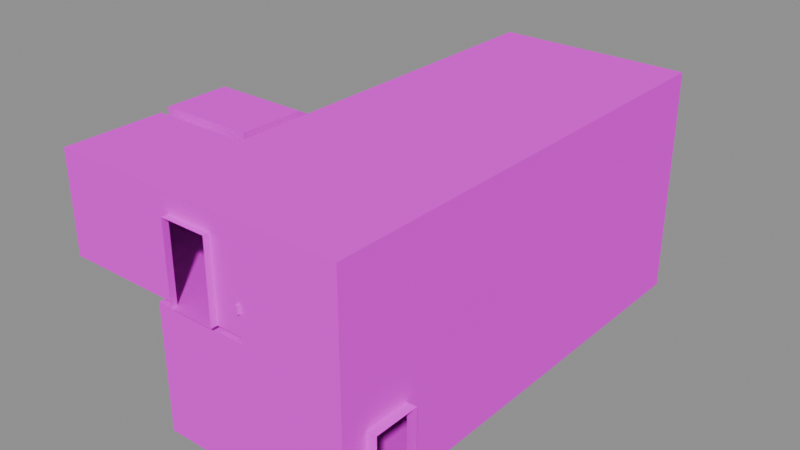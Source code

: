 # Source: HConHallGas001.blend  (saved by Blender 4.5.92; exported with 4.5.12 LTS)
import bpy
from mathutils import Matrix  # noqa: F401  (used for matrix-valued properties, if any)

bpy.ops.wm.read_factory_settings(use_empty=True)
scene = bpy.context.scene
scene.name = 'Scene'

# ---- collections
col_collection = bpy.data.collections.new('Collection'); scene.collection.children.link(col_collection)

# ---- images (referenced by path relative to the original .blend; pixels are not part of the script)
import os
ASSET_DIR = os.environ.get("B2B_ASSET_DIR", "")  # directory of the original .blend (textures are referenced by path, not embedded)
HERE = os.path.dirname(os.path.abspath(__file__))  # packed textures are extracted next to this script under _unpacked/

def load_image(name, relpath, width, height, colorspace="sRGB"):
    """Load a texture the original file referenced (path relative to the .blend, or extracted next to this script)."""
    p = next((c for c in (os.path.join(HERE, relpath), os.path.join(ASSET_DIR, relpath)) if relpath and os.path.exists(c)), "")
    if p:
        img = bpy.data.images.load(p, check_existing=True)
        img.name = name
    else:  # same state as the original file: an image datablock whose file is absent (Cycles renders it pink)
        img = bpy.data.images.new(name, width, height)
        img.source = "FILE"
        img.filepath = "//" + (relpath or name)
    img.colorspace_settings.name = colorspace
    return img
img_concretefloor_jpg = load_image('concretefloor.jpg', 'concretefloor.jpg', 1024, 1024, 'sRGB')
img_ctconcretewalls_png = load_image('ctconcretewalls.png', 'ctconcretewalls.png', 1024, 1024, 'sRGB')
img_tilefloor_jpg = load_image('tilefloor.jpg', 'tilefloor.jpg', 1024, 1024, 'sRGB')
img_metal3_jpg = load_image('metal3.jpg', 'metal3.jpg', 1024, 1024, 'sRGB')
img_concretewall_jpg = load_image('concretewall.jpg', 'concretewall.jpg', 1024, 1024, 'sRGB')
img_dirtymetal_jpg = load_image('dirtymetal.jpg', 'dirtymetal.jpg', 1024, 1024, 'sRGB')

# ---- materials (node trees are filled in below, after node groups)
mat_concrete_floor = bpy.data.materials.new('Concrete Floor')
mat_concrete_floor.use_backface_culling = True
mat_material = bpy.data.materials.new('Material')
mat_material.use_backface_culling = True
mat_material_001 = bpy.data.materials.new('Material.001')
mat_material_002 = bpy.data.materials.new('Material.002')
mat_material_003 = bpy.data.materials.new('Material.003')
mat_material_003.use_backface_culling = True
mat_material_007 = bpy.data.materials.new('Material.007')
mat_material_005 = bpy.data.materials.new('Material.005')
mat_material_006 = bpy.data.materials.new('Material.006')

# ---- material node trees
mat_concrete_floor.use_nodes = True; mat_concrete_floor.node_tree.nodes.clear()
_N = mat_concrete_floor.node_tree.nodes; _L = mat_concrete_floor.node_tree.links
n0 = _N.new('ShaderNodeBsdfPrincipled'); n0.name = 'Principled BSDF'; n0.location = (10, 300)
n0.inputs[3].default_value = 1.0
n1 = _N.new('ShaderNodeOutputMaterial'); n1.name = 'Material Output'; n1.location = (300, 300)
n2 = _N.new('ShaderNodeTexImage'); n2.name = 'Image Texture'; n2.location = (-280, 280)
n2.image = img_concretefloor_jpg
_L.new(n0.outputs[0], n1.inputs[0])
_L.new(n2.outputs[0], n0.inputs[0])
n1.is_active_output = True
mat_material.use_nodes = True; mat_material.node_tree.nodes.clear()
_N = mat_material.node_tree.nodes; _L = mat_material.node_tree.links
n0 = _N.new('ShaderNodeBsdfPrincipled'); n0.name = 'Principled BSDF'; n0.location = (10, 300)
n0.inputs[3].default_value = 1.0
n1 = _N.new('ShaderNodeOutputMaterial'); n1.name = 'Material Output'; n1.location = (300, 300)
n2 = _N.new('ShaderNodeTexImage'); n2.name = 'Image Texture'; n2.location = (-280, 280)
n2.image = img_ctconcretewalls_png
_L.new(n0.outputs[0], n1.inputs[0])
_L.new(n2.outputs[0], n0.inputs[0])
n1.is_active_output = True
mat_material_001.use_nodes = True; mat_material_001.node_tree.nodes.clear()
_N = mat_material_001.node_tree.nodes; _L = mat_material_001.node_tree.links
n0 = _N.new('ShaderNodeBsdfPrincipled'); n0.name = 'Principled BSDF'; n0.location = (10, 300)
n0.inputs[3].default_value = 1.0
n1 = _N.new('ShaderNodeOutputMaterial'); n1.name = 'Material Output'; n1.location = (300, 300)
n2 = _N.new('ShaderNodeTexImage'); n2.name = 'Image Texture'; n2.location = (-280, 280)
n2.image = img_tilefloor_jpg
_L.new(n0.outputs[0], n1.inputs[0])
_L.new(n2.outputs[0], n0.inputs[0])
n1.is_active_output = True
mat_material_002.use_nodes = True; mat_material_002.node_tree.nodes.clear()
_N = mat_material_002.node_tree.nodes; _L = mat_material_002.node_tree.links
n0 = _N.new('ShaderNodeBsdfPrincipled'); n0.name = 'Principled BSDF'; n0.location = (10, 300)
n0.inputs[3].default_value = 1.0
n1 = _N.new('ShaderNodeOutputMaterial'); n1.name = 'Material Output'; n1.location = (300, 300)
n2 = _N.new('ShaderNodeTexImage'); n2.name = 'Image Texture'; n2.location = (-280, 280)
n2.image = img_metal3_jpg
_L.new(n0.outputs[0], n1.inputs[0])
_L.new(n2.outputs[0], n0.inputs[0])
n1.is_active_output = True
mat_material_003.use_nodes = True; mat_material_003.node_tree.nodes.clear()
_N = mat_material_003.node_tree.nodes; _L = mat_material_003.node_tree.links
n0 = _N.new('ShaderNodeBsdfPrincipled'); n0.name = 'Principled BSDF'; n0.location = (-200, 100)
n0.inputs[3].default_value = 1.0
n1 = _N.new('ShaderNodeOutputMaterial'); n1.name = 'Material Output'; n1.location = (200, 100)
n2 = _N.new('ShaderNodeTexImage'); n2.name = 'Image Texture'; n2.location = (-490, 80)
n2.image = img_concretewall_jpg
_L.new(n0.outputs[0], n1.inputs[0])
_L.new(n2.outputs[0], n0.inputs[0])
n1.is_active_output = True
mat_material_007.use_nodes = True; mat_material_007.node_tree.nodes.clear()
_N = mat_material_007.node_tree.nodes; _L = mat_material_007.node_tree.links
n0 = _N.new('ShaderNodeBsdfPrincipled'); n0.name = 'Principled BSDF'; n0.location = (-200, 100)
n1 = _N.new('ShaderNodeOutputMaterial'); n1.name = 'Material Output'; n1.location = (200, 100)
_L.new(n0.outputs[0], n1.inputs[0])
n1.is_active_output = True
mat_material_005.use_nodes = True; mat_material_005.node_tree.nodes.clear()
_N = mat_material_005.node_tree.nodes; _L = mat_material_005.node_tree.links
n0 = _N.new('ShaderNodeBsdfPrincipled'); n0.name = 'Principled BSDF'; n0.location = (-200, 100)
n1 = _N.new('ShaderNodeOutputMaterial'); n1.name = 'Material Output'; n1.location = (200, 100)
n2 = _N.new('ShaderNodeTexImage'); n2.name = 'Image Texture'; n2.location = (-490, 80)
n2.image = img_dirtymetal_jpg
_L.new(n0.outputs[0], n1.inputs[0])
_L.new(n2.outputs[0], n0.inputs[0])
n1.is_active_output = True
mat_material_006.use_nodes = True; mat_material_006.node_tree.nodes.clear()
_N = mat_material_006.node_tree.nodes; _L = mat_material_006.node_tree.links
n0 = _N.new('ShaderNodeBsdfPrincipled'); n0.name = 'Principled BSDF'; n0.location = (-200, 100)
n1 = _N.new('ShaderNodeOutputMaterial'); n1.name = 'Material Output'; n1.location = (200, 100)
n2 = _N.new('ShaderNodeTexImage'); n2.name = 'Image Texture'; n2.location = (-490, 80)
n2.image = img_dirtymetal_jpg
_L.new(n0.outputs[0], n1.inputs[0])
_L.new(n2.outputs[0], n0.inputs[0])
n1.is_active_output = True

# ---- meshes
me_cube_002 = bpy.data.meshes.new('Cube.002')
me_cube_002.from_pydata([(-1.501, 7.3, 1.852), (1.501, 7.3, -1.15), (1.501, 7.3, 1.852), (-1.501, 7.3, -1.15), (1.501, 3.195e-05, -1.15), (-4.501, -4.3, 1.852), (-0.6993, 7.3, 1.252), (0.6993, 7.3, 1.252), (0.6993, 7.5, 1.252), (-0.6993, 7.5, 1.252), (-0.6993, 7.3, -1.148), (0.6993, 7.3, -1.148), (-0.6993, 7.5, -1.148), (0.6993, 7.5, -1.148), (-0.6993, 6.3, -1.148), (0.6993, 6.3, -1.148), (1.501, -7.3, 1.852), (-1.501, -7.3, -1.15), (-1.501, -7.3, 1.852), (1.501, -7.3, -1.15), (-1.501, -4.3, -1.15), (1.501, -3.217e-05, 1.852), (-1.501, -4.3, 1.852), (0.6993, -7.3, 1.252), (-0.6993, -7.3, 1.252), (-0.6993, -7.5, 1.252), (0.6993, -7.5, 1.252), (0.6993, -7.3, -1.148), (-0.6993, -7.3, -1.148), (0.6993, -7.5, -1.148), (-0.6993, -7.5, -1.148), (0.6993, -6.3, -1.148), (-0.6993, -6.3, -1.148), (4.501, 7.3, -1.15), (4.501, 7.3, 1.852), (4.501, -3.229e-05, -1.15), (4.501, -3.229e-05, 1.852), (4.501, -7.3, 1.852), (4.501, -7.3, -1.15), (1.501, 7.3, -5.15), (1.501, -7.3, -5.15), (1.501, -3.217e-05, -5.15), (4.501, 7.3, -5.15), (4.501, -7.3, -5.15), (4.501, -3.229e-05, -5.15), (1.501, -7.3, -1.325), (1.501, 2.876e-05, -1.325), (1.501, 7.3, -1.324), (-1.399, -7.3, -5.15), (-1.399, -3.208e-05, -5.15), (-1.399, 7.3, -1.324), (-1.399, 7.3, -5.15), (-1.399, -7.3, -1.325), (-1.399, 2.885e-05, -1.325), (-4.501, -7.3, 1.852), (-4.501, -7.3, -1.15), (-4.501, -4.3, -1.15), (-1.394, 5.085, -2.749), (-1.394, 6.483, -2.749), (-1.794, 6.483, -2.749), (-1.794, 5.085, -2.749), (-1.394, 5.085, -5.149), (-1.394, 6.483, -5.149), (-1.794, 5.085, -5.149), (-1.794, 6.483, -5.149), (-2.305, -5.694, -1.148), (-3.704, -5.694, -1.148), (-4.304, -4.299, 1.252), (-2.905, -4.299, 1.252), (-2.905, -3.899, 1.252), (-4.304, -3.899, 1.252), (-4.304, -4.299, -1.148), (-2.905, -4.299, -1.148), (-4.304, -3.899, -1.148), (-2.905, -3.899, -1.148), (-1.805, -3.899, 1.852), (-4.703, -3.899, 1.852), (-4.703, -3.899, -1.148), (-1.805, -3.899, -1.148), (-4.304, -3.399, -1.148), (-2.905, -3.399, -1.148), (-1.805, -1.899, 1.852), (-4.703, -1.899, 1.852), (-4.703, -2.899, -1.148), (-1.805, -2.899, -1.148), (-1.805, 5.101, -2.148), (-4.703, 5.101, -2.148), (-4.703, 4.101, -5.148), (-1.805, 4.101, -5.148), (-1.805, 7.301, -2.148), (-4.703, 7.301, -2.148), (-4.703, 7.301, -5.148), (-1.805, 7.301, -5.148), (-3.794, 5.085, -5.149), (-3.794, 6.483, -5.149), (2.726, -6.489, -5.149), (2.726, -5.091, -5.149), (4.493, -5.091, -2.749), (4.493, -6.489, -2.749), (4.793, -6.489, -2.749), (4.793, -5.091, -2.749), (4.493, -5.091, -5.149), (4.493, -6.489, -5.149), (4.793, -5.091, -5.149), (4.793, -6.489, -5.149), (0.5058, 5.085, -5.149), (0.5058, 6.483, -5.149), (-1.594, 5.085, -2.749), (-1.594, 5.085, -5.149), (-1.594, 6.483, -5.149), (-1.594, 6.483, -2.749)], [], [(3, 0, 22, 20), (2, 0, 6, 7), (2, 7, 11, 1), (6, 0, 3, 10), (6, 10, 12, 9), (11, 7, 8, 13), (7, 6, 9, 8), (10, 11, 13, 12), (11, 10, 14, 15), (10, 3, 20, 14), (1, 11, 15, 4), (15, 14, 20, 4), (2, 21, 22, 0), (21, 2, 34, 36), (22, 18, 54, 5), (2, 1, 33, 34), (18, 22, 21, 16), (18, 16, 23, 24), (18, 24, 28, 17), (23, 16, 19, 27), (23, 27, 29, 26), (28, 24, 25, 30), (24, 23, 26, 25), (27, 28, 30, 29), (28, 27, 31, 32), (27, 19, 4, 31), (17, 28, 32, 20), (32, 31, 4, 20), (34, 33, 35, 36), (38, 37, 36, 35), (16, 21, 36, 37), (35, 33, 42, 44), (19, 16, 37, 38), (19, 38, 43, 45), (39, 41, 44, 42), (43, 102, 95, 40), (33, 1, 47, 42), (53, 52, 48, 49), (46, 45, 52, 53), (45, 43, 40), (45, 46, 4, 19), (47, 46, 53, 50), (50, 53, 57, 58), (42, 47, 39), (1, 4, 46, 47), (39, 47, 50, 51), (45, 40, 48, 52), (62, 61, 105, 106), (40, 41, 49, 48), (56, 5, 54, 55), (71, 56, 55, 66), (22, 5, 67, 68), (18, 17, 55, 54), (50, 58, 62, 51), (57, 53, 49, 61), (107, 108, 63, 60), (109, 110, 59, 64), (110, 107, 60, 59), (108, 109, 64, 63), (22, 68, 72, 20), (67, 5, 56, 71), (67, 71, 73, 70), (72, 68, 69, 74), (68, 67, 70, 69), (74, 73, 71, 72), (20, 72, 65, 17), (72, 71, 66, 65), (65, 66, 55, 17), (74, 69, 75, 78), (70, 73, 77, 76), (70, 76, 75, 69), (74, 78, 84, 80), (76, 77, 83, 82), (73, 74, 80, 79), (77, 73, 79, 83), (78, 75, 81, 84), (75, 76, 82, 81), (79, 80, 84, 83), (84, 81, 85, 88), (81, 82, 86, 85), (82, 83, 87, 86), (83, 84, 88, 87), (85, 86, 90, 89), (86, 87, 91, 90), (88, 63, 93, 87), (59, 89, 92, 64), (90, 91, 92, 89), (60, 85, 89, 59), (60, 63, 88, 85), (64, 92, 91, 94), (63, 64, 94, 93), (91, 87, 93, 94), (38, 35, 97, 98), (38, 98, 102, 43), (97, 35, 44, 101), (97, 101, 103, 100), (102, 98, 99, 104), (98, 97, 100, 99), (101, 102, 104, 103), (101, 44, 41, 96), (102, 101, 96, 95), (40, 95, 96, 41), (51, 62, 106, 39), (61, 49, 41, 105), (39, 106, 105, 41), (61, 62, 109, 108), (58, 57, 107, 110), (62, 58, 110, 109), (57, 61, 108, 107)])
me_cube_002.polygons.foreach_set('material_index', [4, 4, 4, 4, 4, 4, 1, 3, 3, 3, 3, 3, 0, 0, 0, 4, 0, 4, 4, 4, 4, 4, 1, 3, 3, 3, 3, 3, 4, 4, 0, 1, 4, 1, 2, 2, 1, 1, 3, 1, 3, 3, 1, 1, 3, 1, 1, 2, 2, 4, 3, 4, 4, 1, 1, 1, 1, 1, 2, 4, 4, 4, 4, 1, 2, 3, 3, 3, 4, 4, 4, 2, 4, 2, 2, 4, 0, 2, 4, 0, 4, 2, 0, 4, 2, 1, 4, 1, 1, 2, 2, 2, 1, 1, 1, 1, 1, 1, 2, 2, 2, 2, 2, 2, 2, 2, 1, 1, 1])
_uv = me_cube_002.uv_layers.new(name='UVMap')
_uv.uv.foreach_set('vector', [2.166, -0.001011, 2.166, 0.9997, -1.701, 0.9997, -1.701, -0.001011, 1.935, 0.9997, 0.9342, 0.9997, 1.202, 0.7997, 1.668, 0.7997, 1.935, 0.9997, 1.668, 0.7997, 1.668, -0.0002752, 1.935, -0.001011, 1.202, 0.7997, 0.9342, 0.9997, 0.9342, -0.001011, 1.202, -0.0002752, 2.166, 0.7997, 2.166, -0.0002752, 2.232, -0.0002752, 2.232, 0.7997, 2.166, -0.0002752, 2.166, 0.7997, 2.232, 0.7997, 2.232, -0.0002752, 0.6259, 0.5703, 0.3741, 0.5703, 0.3741, 0.6062, 0.6259, 0.6062, 0.2685, 2.891, 0.7315, 2.891, 0.7315, 2.957, 0.2685, 2.957, 0.7315, 2.891, 0.2685, 2.891, 0.2685, 2.559, 0.7315, 2.559, 0.2685, 2.891, 0.003015, 2.891, 0.003015, -0.95, 0.2685, 2.559, 0.997, 2.891, 0.7315, 2.891, 0.7315, 2.559, 0.997, 0.4737, 0.7315, 2.559, 0.2685, 2.559, 0.003015, -0.95, 0.997, 0.4737, 0.9992, 3.035, 0.9992, 0.5953, -0.003939, -0.8416, -0.003939, 3.035, 0.9992, 0.5953, 0.9992, 3.035, 2.002, 3.035, 2.002, 0.5953, -0.003939, -0.8406, -0.003939, -1.843, -1.006, -1.843, -1.006, -0.8406, 1.935, 0.9997, 1.935, -0.001011, 2.935, -0.001011, 2.935, 0.9997, -0.003939, -1.844, -0.003939, -0.8416, 0.9992, 0.5953, 0.9992, -1.844, 0.9342, 0.9997, 1.935, 0.9997, 1.668, 0.7997, 1.202, 0.7997, 0.9342, 0.9997, 1.202, 0.7997, 1.202, -0.0002752, 0.9342, -0.001011, 1.668, 0.7997, 1.935, 0.9997, 1.935, -0.001011, 1.668, -0.0002752, -2.701, 0.7997, -2.701, -0.0002752, -2.768, -0.0002752, -2.768, 0.7997, -2.701, -0.0002752, -2.701, 0.7997, -2.768, 0.7997, -2.768, -0.0002752, 0.6259, 0.5703, 0.3741, 0.5703, 0.3741, 0.6062, 0.6259, 0.6062, 0.7238, 1.008, 0.2762, 1.008, 0.2762, 0.9442, 0.7238, 0.9442, 0.2685, -1.943, 0.7315, -1.943, 0.7315, -1.612, 0.2685, -1.612, 0.7315, -1.943, 0.997, -1.943, 0.997, 0.4737, 0.7315, -1.612, 0.003015, -1.943, 0.2685, -1.943, 0.2685, -1.612, 0.003015, -0.95, 0.2685, -1.612, 0.7315, -1.612, 0.997, 0.4737, 0.003015, -0.95, 2.166, 0.9997, 2.166, -0.001011, -0.2677, -0.001011, -0.2677, 0.9997, -2.701, -0.001011, -2.701, 0.9997, -0.2677, 0.9997, -0.2677, -0.001011, 0.9992, -1.844, 0.9992, 0.5953, 2.002, 0.5953, 2.002, -1.844, 0.04263, 1.025, 1.913, 1.025, 1.913, -0.0003825, 0.04263, -0.0003825, 1.935, -0.001011, 1.935, 0.9997, 2.935, 0.9997, 2.935, -0.001011, 1.736, 1.025, 2.505, 1.025, 2.505, -0.0003825, 1.736, 0.98, 0.5084, 2.013, 0.5084, 1.652e-05, 1.336, 1.628e-05, 1.336, 2.013, 1.336, -2.013, 1.333, -1.789, 0.8461, -1.789, 0.5084, -2.013, 2.505, 1.025, 1.736, 1.025, 1.736, 0.9801, 2.505, -0.0003825, 0.5023, 0.9969, -1.402, 0.997, -1.402, -0.001136, 0.5023, -0.001136, 0.9952, 0.5, 0.9952, -1.91, 0.004796, -1.91, 0.004797, 0.5, 1.736, 0.98, 2.505, -0.0003825, 1.736, -0.0003826, 0.0, 0.9921, 0.5, 0.9921, 0.5, 1.004, 0.0, 1.004, 0.9952, 2.91, 0.9952, 0.5, 0.004797, 0.5, 0.004797, 2.91, 1.45, 0.9979, -0.45, 0.9977, 0.8734, 0.6271, 1.237, 0.6271, 2.505, -0.0003825, 1.736, 0.9801, 1.736, -0.0003826, 1.0, 1.004, 0.5, 1.004, 0.5, 0.9921, 1.0, 0.9921, 1.736, -0.0003826, 1.736, 0.9801, 0.9672, 0.9801, 0.9672, -0.0003825, 1.736, 0.98, 1.736, -0.0003826, 0.9672, -0.0003825, 0.9672, 0.98, -0.3174, 1.788, -0.3174, 1.402, 0.234, 1.402, 0.234, 1.788, 0.5084, -2.013, 0.5084, 1.652e-05, -0.3187, 1.652e-05, -0.3187, -2.013, -1.701, -0.001011, -1.701, 0.9997, -2.701, 0.9997, -2.701, -0.001011, 0.064, 0.9973, -0.001757, 0.9969, -0.001757, -0.002742, 0.2639, 0.5325, 1.935, 0.9997, 0.9342, 0.9997, 1.001, 0.7997, 1.468, 0.7997, 0.9342, 0.9997, 0.9342, -0.001011, -0.06575, -0.001011, -0.06575, 0.9997, 1.45, 0.9979, 1.237, 0.6271, 1.237, -0.00181, 1.45, -0.002191, 0.8734, 0.6271, -0.45, 0.9977, -0.45, -0.002191, 0.8734, -0.00181, 0.2296, 0.798, 0.2296, 0.003002, 0.2959, 0.003002, 0.2959, 0.798, 0.8254, 0.003002, 0.8254, 0.798, 0.7591, 0.798, 0.7591, 0.003002, 0.6259, 0.5883, 0.3741, 0.5883, 0.3741, 0.6062, 0.6259, 0.6062, -0.3588, 1.402, -0.3588, 1.788, -0.4002, 1.788, -0.4002, 1.402, 1.935, 0.9997, 1.468, 0.7997, 1.468, -0.0002752, 1.935, -0.001011, 1.0, 0.7997, 0.9342, 0.9997, 0.9342, -0.001011, 1.0, -0.0002753, 0.1, 0.8, 0.1, 0.0, 0.2333, 0.0, 0.2333, 0.8, 0.1, 0.0, 0.1, 0.8, 0.2333, 0.8, 0.2333, 0.0, 0.5179, 0.5703, 0.2661, 0.5703, 0.2661, 0.6062, 0.5179, 0.6062, 0.6195, -1.362, 0.1373, -1.362, 0.1373, -1.5, 0.6195, -1.5, 0.9979, 0.9969, 0.53, 0.9973, 0.73, 0.5325, 0.9979, -0.002742, 0.53, 0.9973, 0.064, 0.9973, 0.2639, 0.5325, 0.73, 0.5325, 0.73, 0.5325, 0.2639, 0.5325, -0.001757, -0.002742, 0.9979, -0.002742, 0.6164, 0.0, 0.6164, 0.8, 0.983, 1.0, 0.983, 0.0, 0.1502, 0.8, 0.1502, 0.0, 0.01699, 0.0, 0.01699, 1.0, 0.1502, 0.8, 0.01699, 1.0, 0.983, 1.0, 0.6164, 0.8, 0.6195, -1.362, 0.9986, -1.362, 0.9986, -1.017, 0.6195, -1.189, 0.2333, 1.0, 0.2333, 0.0, 0.5667, 0.0, 0.9, 1.0, 0.1373, -1.362, 0.6195, -1.362, 0.6195, -1.189, 0.1373, -1.189, -0.0004776, -1.362, 0.1373, -1.362, 0.1373, -1.189, -0.0004776, -1.017, 0.2333, 0.0, 0.2333, 1.0, 0.9, 1.0, 0.5667, 0.0, 0.9963, -1.418, 0.003695, -1.418, 0.003695, -0.733, 0.9963, -0.733, 0.1373, -1.189, 0.6195, -1.189, 0.9986, -1.017, -0.0004776, -1.017, 2.576, -0.001928, 2.762, 1.003, 0.3489, 1.003, 0.1633, -0.001928, 0.9963, -0.733, 0.003695, -0.733, 0.003695, 1.665, 0.9963, 1.665, -1.764, 0.9926, -1.578, 0.004404, 0.8349, 0.004404, 0.6492, 0.9926, -0.0004776, -1.017, 0.9986, -1.017, 0.9986, 1.396, -0.0004776, 1.396, 0.9963, 1.665, 0.003695, 1.665, 0.003695, 2.418, 0.9963, 2.418, 0.3012, 0.9969, -0.03, 0.003125, 1.03, 0.003125, 1.03, 0.9969, 0.9986, 1.396, 1.002, 1.735, 0.313, 1.735, -0.0004776, 1.396, 0.7591, 0.798, 1.03, 0.997, 1.03, 0.003248, 0.7591, 0.003002, 0.02001, 0.9969, 0.02001, 0.003125, 0.98, 0.003125, 0.98, 0.9969, 0.2959, 0.798, 0.3012, 0.997, 1.03, 0.997, 0.7591, 0.798, 0.2959, 0.798, 0.2959, 0.003002, -0.03, 0.003248, 0.3012, 0.997, 1.002, 2.218, 0.9986, 2.5, -0.0004776, 2.5, 0.313, 2.218, -0.4002, 1.402, -0.4002, 1.788, -0.9516, 1.788, -0.9516, 1.402, -0.0004776, 2.5, -0.0004776, 1.396, 0.313, 1.735, 0.313, 2.218, -0.405, 0.9998, 1.405, 0.9998, 0.1428, 0.6034, -0.204, 0.6034, -0.405, 0.9998, -0.204, 0.6034, -0.204, 0.008379, -0.405, 0.008016, 0.1428, 0.6034, 1.405, 0.9998, 1.405, 0.008016, 0.1428, 0.008379, 0.4628, 0.6034, 0.4628, 0.008379, 0.5372, 0.008379, 0.5372, 0.6034, 0.4628, 0.008379, 0.4628, 0.6034, 0.5372, 0.6034, 0.5372, 0.008379, 0.6259, 0.5703, 0.3741, 0.5703, 0.3741, 0.6062, 0.6259, 0.6062, 1.333, -1.404, 1.333, -1.789, 1.416, -1.789, 1.416, -1.404, 1.333, -1.404, 1.336, 1.645e-05, 0.5084, 1.645e-05, 0.8461, -1.404, 1.333, -1.789, 1.333, -1.404, 0.8461, -1.404, 0.8461, -1.789, 0.5084, -2.013, 0.8461, -1.789, 0.8461, -1.404, 0.5084, 1.645e-05, -0.3187, 2.013, -0.3174, 1.788, 0.234, 1.788, 0.5084, 2.013, -0.3174, 1.402, -0.3187, 1.645e-05, 0.5084, 1.645e-05, 0.234, 1.402, 0.5084, 2.013, 0.234, 1.788, 0.234, 1.402, 0.5084, 1.645e-05, -0.3174, 1.402, -0.3174, 1.788, -0.3588, 1.788, -0.3588, 1.402, 0.6259, 0.5703, 0.3741, 0.5703, 0.3741, 0.5883, 0.6259, 0.5883, 0.8916, 0.05214, 0.8916, 0.5692, 0.8254, 0.5692, 0.8254, 0.05214, 0.1634, 0.5692, 0.1634, 0.05214, 0.2296, 0.05214, 0.2296, 0.5692])
me_cube_002.materials.append(mat_concrete_floor)
me_cube_002.materials.append(mat_material)
me_cube_002.materials.append(mat_material_001)
me_cube_002.materials.append(mat_material_002)
me_cube_002.materials.append(mat_material_003)
me_cube_002.materials.append(mat_material_007)
me_cube_002.update()
me_cube = bpy.data.meshes.new('Cube')
me_cube.from_pydata([(-0.7078, -10.39, -5.798), (-0.7078, -10.39, -0.8008), (-0.7078, -10.24, -5.798), (-0.7078, -10.24, -0.8008), (-0.5583, -10.39, -5.798), (-0.5583, -10.39, -0.8008), (-0.5583, -10.24, -5.798), (-0.5583, -10.24, -0.8008), (-0.7078, -4.361, -5.798), (-0.7078, -4.361, -0.8008), (-0.7078, -4.211, -5.798), (-0.7078, -4.211, -0.8008), (-0.5583, -4.361, -5.798), (-0.5583, -4.361, -0.8008), (-0.5583, -4.211, -5.798), (-0.5583, -4.211, -0.8008), (-0.6711, 0.05841, -1.146), (-0.6711, 0.05841, -0.9064), (-0.6711, -14.69, -1.146), (-0.6711, -14.69, -0.9064), (-0.7211, -14.69, -1.146), (-0.7211, 0.05841, -1.146), (-0.7211, 0.05841, -0.8958), (-0.7211, -14.69, -0.8958)], [], [(0, 1, 3, 2), (2, 3, 7, 6), (6, 7, 5, 4), (4, 5, 1, 0), (2, 6, 4, 0), (7, 3, 1, 5), (8, 9, 11, 10), (10, 11, 15, 14), (14, 15, 13, 12), (12, 13, 9, 8), (10, 14, 12, 8), (15, 11, 9, 13), (16, 18, 19, 17), (21, 22, 23, 20), (17, 19, 23, 22), (18, 16, 21, 20), (19, 18, 20, 23), (16, 17, 22, 21)])
_uv = me_cube.uv_layers.new(name='UVMap')
_uv.uv.foreach_set('vector', [0.0, 0.0904, 0.0, 0.9096, 0.01639, 0.9096, 0.01639, 0.0904, 0.4918, 0.0904, 0.4918, 0.9096, 0.5082, 0.9096, 0.5082, 0.0904, 0.01639, 0.0904, 0.01639, 0.9096, 0.0, 0.9096, 0.0, 0.0904, 0.5082, 0.0904, 0.5082, 0.9096, 0.4918, 0.9096, 0.4918, 0.0904, 0.4918, 0.01639, 0.5082, 0.01639, 0.5082, 0.0, 0.4918, 0.0, 0.5082, 0.01639, 0.4918, 0.01639, 0.4918, 0.0, 0.5082, 0.0, 0.9836, 0.0904, 0.9836, 0.9096, 1.0, 0.9096, 1.0, 0.0904, 0.4918, 0.0904, 0.4918, 0.9096, 0.5082, 0.9096, 0.5082, 0.0904, 1.0, 0.0904, 1.0, 0.9096, 0.9836, 0.9096, 0.9836, 0.0904, 0.5082, 0.0904, 0.5082, 0.9096, 0.4918, 0.9096, 0.4918, 0.0904, 0.4918, 1.0, 0.5082, 1.0, 0.5082, 0.9836, 0.4918, 0.9836, 0.5082, 1.0, 0.4918, 1.0, 0.4918, 0.9836, 0.5082, 0.9836, 2.41, 0.4677, -1.41, 0.4677, -1.41, 0.5323, 2.41, 0.5323, 2.41, 0.4677, 2.41, 0.5323, -1.41, 0.5323, -1.41, 0.4677, 0.5065, 2.41, 0.5065, -1.41, 0.4935, -1.41, 0.4935, 2.41, 0.5065, -1.41, 0.5065, 2.41, 0.4935, 2.41, 0.4935, -1.41, 0.01639, 0.9096, 0.01639, 0.0904, 0.01639, 0.0904, 0.01639, 0.9096, 0.0, 0.0904, 0.0, 0.9096, 0.0, 0.9096, 0.0, 0.0904])
me_cube.materials.append(mat_material_005)
me_cube.update()
me_cube_001 = bpy.data.meshes.new('Cube.001')
me_cube_001.from_pydata([(0.07669, -6.446, 0.06509), (0.07669, -6.446, 1.1), (-0.00331, -6.446, -0.04), (-0.00331, -6.446, 1.1), (0.07669, -6.366, 0.06509), (0.07669, -6.366, 1.1), (-0.00331, -6.366, -0.04), (-0.00331, -6.366, 1.1)], [], [(0, 1, 3, 2), (2, 3, 7, 6), (6, 7, 5, 4), (4, 5, 1, 0), (2, 6, 4, 0), (7, 3, 1, 5)])
_uv = me_cube_001.uv_layers.new(name='UVMap')
_uv.uv.foreach_set('vector', [0.5147, 0.3294, 0.5147, 0.7091, 0.4853, 0.7091, 0.4853, 0.2909, 0.4853, 0.2909, 0.4853, 0.7091, 0.5147, 0.7091, 0.5147, 0.2909, 0.4853, 0.2909, 0.4853, 0.7091, 0.5147, 0.7091, 0.5147, 0.3294, 0.5147, 0.3294, 0.5147, 0.7091, 0.4853, 0.7091, 0.4853, 0.3294, 0.4853, 0.2909, 0.5147, 0.2909, 0.5147, 0.3294, 0.4853, 0.3294, 0.4853, 0.5147, 0.4853, 0.4853, 0.5147, 0.4853, 0.5147, 0.5147])
me_cube_001.materials.append(mat_material_006)
me_cube_001.update()

# ---- objects
ob_concrete_floor_col = bpy.data.objects.new('Concrete floor-col', me_cube_002)
ob_railing_posts_col = bpy.data.objects.new('railing_posts-col', me_cube)
ob_railing_small_posts = bpy.data.objects.new('railing_small_posts', me_cube_001)

# ---- transforms, parenting, visibility, modifiers, constraints
ob_concrete_floor_col.location = (0.0, 0.0, 0.0)
ob_railing_posts_col.location = (2.193, 7.3, 0.6395)
ob_railing_small_posts.location = (1.501, -0.2453, -1.268)
_m = ob_railing_small_posts.modifiers.new('Array', 'ARRAY')
_m.fit_type = 'FIT_LENGTH'
_m.fit_length = 14.0
_m.relative_offset_displace = (0.0, 15.1, 0.0)

# ---- collection membership
col_collection.objects.link(ob_concrete_floor_col)
col_collection.objects.link(ob_railing_posts_col)
col_collection.objects.link(ob_railing_small_posts)

# ---- scene / render settings (as saved in the file)
scene.frame_start = 1; scene.frame_end = 250; scene.frame_set(181)
scene.render.engine = 'BLENDER_EEVEE_NEXT'
bpy.context.view_layer.update()

# ---- added for rendering (the .blend has no active camera and no usable light): camera, sun + grey world if the file has none
cam_auto = bpy.data.cameras.new('AutoCamera')
cam_auto.lens = 50.0
cam_auto.sensor_width = 36.0
cam_auto.clip_end = 1000.0
ob_auto_camera = bpy.data.objects.new('AutoCamera', cam_auto)
scene.collection.objects.link(ob_auto_camera)
ob_auto_camera.location = (17.7044, -21.1919, 12.4747)
ob_auto_camera.rotation_euler = (1.09748, -7.21219e-08, 0.694738)
scene.camera = ob_auto_camera
light_auto_sun = bpy.data.lights.new('AutoSun', 'SUN')
light_auto_sun.energy = 3.0
light_auto_sun.angle = 0.0523599
ob_auto_sun = bpy.data.objects.new('AutoSun', light_auto_sun)
scene.collection.objects.link(ob_auto_sun)
ob_auto_sun.rotation_euler = (0.872665, 0.174533, 0.523599)
if scene.world is None:
    world_auto = bpy.data.worlds.new('AutoWorld')
    world_auto.color = (0.3, 0.3, 0.3)
    scene.world = world_auto
bpy.context.view_layer.update()
